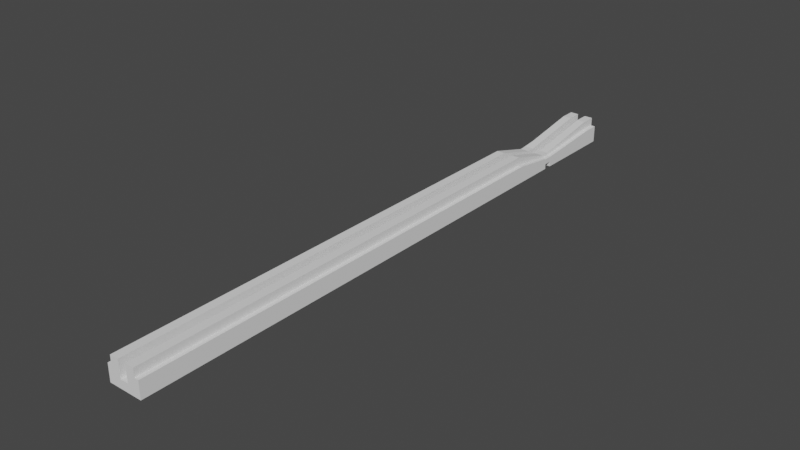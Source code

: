 # Source: e_step_tool.blend  (saved by Blender 3.1.7; exported with 4.5.12 LTS)
import bpy
from mathutils import Matrix  # noqa: F401  (used for matrix-valued properties, if any)

bpy.ops.wm.read_factory_settings(use_empty=True)
scene = bpy.context.scene
scene.name = 'Scene'

# ---- collections
col_collection = bpy.data.collections.new('Collection'); scene.collection.children.link(col_collection)

# ---- world
world_world = bpy.data.worlds.new('World'); scene.world = world_world
world_world.use_nodes = True; world_world.node_tree.nodes.clear()
_N = world_world.node_tree.nodes; _L = world_world.node_tree.links
n0 = _N.new('ShaderNodeOutputWorld'); n0.name = 'World Output'; n0.location = (300, 300)
n1 = _N.new('ShaderNodeBackground'); n1.name = 'Background'; n1.location = (10, 300)
n1.inputs[0].default_value = (0.05088, 0.05088, 0.05088, 1.0)
_L.new(n1.outputs[0], n0.inputs[0])
n0.is_active_output = True
world_world.color = (0.05088, 0.05088, 0.05088)
world_world.use_sun_shadow = False
world_world.sun_shadow_jitter_overblur = 0.0

# ---- meshes
me_cube = bpy.data.meshes.new('Cube')
me_cube.from_pydata([(-3.0, 0.0, -3.0), (-3.0, 0.0, 3.0), (-3.0, 120.0, -3.0), (-3.0, 120.0, 0.2), (3.0, 0.0, -3.0), (3.0, 0.0, 3.0), (3.0, 120.0, -3.0), (3.0, 120.0, 0.2), (-1.0, 120.0, -3.0), (-1.0, 120.0, 0.2), (-1.0, 0.0, -3.0), (-1.0, 0.0, 3.0), (1.0, 120.0, 0.2), (1.0, 0.0, -3.0), (1.0, 120.0, -3.0), (1.0, 0.0, 3.0), (-3.0, 122.0, -3.0), (-3.0, 122.0, 0.2), (3.0, 122.0, -3.0), (3.0, 122.0, 0.2), (-1.0, 122.0, -3.0), (-1.0, 122.0, 0.2), (1.0, 122.0, 0.2), (1.0, 122.0, -3.0), (-3.0, 142.0, -3.0), (-3.0, 142.0, 3.0), (3.0, 142.0, -3.0), (3.0, 142.0, 3.0), (-1.0, 142.0, -3.0), (-1.0, 142.0, 3.0), (1.0, 142.0, 3.0), (1.0, 142.0, -3.0), (-3.0, 0.0, -1.0), (-3.0, 120.0, -1.8), (3.0, 120.0, -1.8), (3.0, 0.0, -1.0), (-1.0, 0.0, -1.0), (1.0, 0.0, -1.0), (-3.0, 122.0, -1.8), (3.0, 122.0, -1.8), (-3.0, 142.0, -1.8), (3.0, 142.0, -1.8), (-1.0, 142.0, -1.8), (1.0, 142.0, -1.8), (-3.0, 0.0, 1.0), (-3.0, 120.0, -0.5), (3.0, 120.0, -0.5), (3.0, 0.0, 1.0), (-1.0, 0.0, 1.0), (1.0, 0.0, 1.0), (-3.0, 122.0, -0.5), (3.0, 122.0, -0.5), (-3.0, 142.0, 1.0), (3.0, 142.0, 1.0), (-1.0, 142.0, 1.0), (1.0, 142.0, 1.0), (-1.0, 122.0, -1.8), (1.0, 122.0, -1.8), (-1.0, 120.0, -1.8), (1.0, 120.0, -1.8), (-1.0, 122.0, -0.5), (-1.0, 120.0, -0.5), (1.0, 122.0, -0.5), (1.0, 120.0, -0.5), (-3.0, 110.0, -3.0), (-3.0, 110.0, 3.0), (3.0, 110.0, -3.0), (3.0, 110.0, 3.0), (-1.0, 110.0, 3.0), (-1.0, 110.0, -3.0), (1.0, 110.0, 3.0), (1.0, 110.0, -3.0), (-4.0, 0.0, -3.0), (3.0, 110.0, 1.0), (-3.0, 110.0, 1.0), (-1.0, 110.0, -1.0), (1.0, 110.0, -1.0), (1.0, 110.0, 1.0), (-1.0, 110.0, 1.0), (-3.0, 138.5, 3.0), (-1.0, 138.5, 3.0), (-1.0, 138.5, -1.8), (3.0, 138.5, -3.0), (3.0, 138.5, 3.0), (-3.0, 138.5, -3.0), (-1.0, 138.5, -3.0), (1.0, 138.5, -3.0), (1.0, 138.5, 3.0), (-4.0, 110.0, -3.0), (3.0, 138.5, 1.0), (-3.0, 138.5, 1.0), (1.0, 138.5, -1.8), (1.0, 138.5, 1.0), (-1.0, 138.5, 1.0), (4.0, 120.0, -1.8), (4.0, 120.0, -3.0), (4.0, 110.0, -3.0), (4.0, 0.0, -1.0), (4.0, 0.0, -3.0), (4.0, 122.0, -1.8), (4.0, 122.0, -3.0), (4.0, 142.0, -1.8), (4.0, 142.0, -3.0), (4.0, 138.5, -3.0), (4.0, 120.0, -0.5), (4.0, 0.0, 1.0), (4.0, 122.0, -0.5), (4.0, 142.0, 1.0), (4.0, 138.5, -1.8), (4.0, 110.0, -1.0), (4.0, 138.5, 1.0), (4.0, 110.0, 1.0), (-4.0, 120.0, -1.8), (-4.0, 120.0, -3.0), (-4.0, 122.0, -1.8), (-4.0, 122.0, -3.0), (-4.0, 142.0, -1.8), (-4.0, 142.0, -3.0), (-4.0, 138.5, -3.0), (-4.0, 0.0, -1.0), (-4.0, 120.0, -0.5), (-4.0, 122.0, -0.5), (-4.0, 142.0, 1.0), (-4.0, 138.5, -1.8), (-4.0, 110.0, -1.0), (-4.0, 0.0, 1.0), (-4.0, 138.5, 1.0), (-4.0, 110.0, 1.0)], [], [(74, 65, 3, 45), (12, 7, 19, 22), (73, 67, 5, 47), (48, 11, 1, 44), (71, 66, 4, 13), (68, 65, 1, 11), (64, 69, 10, 0), (57, 59, 63, 62), (9, 61, 60, 21), (47, 5, 15, 49), (67, 70, 15, 5), (69, 71, 13, 10), (85, 84, 24, 28), (66, 6, 95, 96), (79, 80, 29, 25), (45, 3, 17, 50), (3, 9, 21, 17), (55, 30, 27, 53), (52, 25, 29, 54), (58, 56, 60, 61), (82, 86, 31, 26), (86, 85, 28, 31), (87, 83, 27, 30), (90, 79, 25, 52), (75, 36, 37, 76), (84, 16, 115, 118), (28, 42, 43, 31), (24, 40, 42, 28), (31, 43, 41, 26), (18, 82, 103, 100), (39, 18, 100, 99), (4, 35, 37, 13), (13, 37, 36, 10), (10, 36, 32, 0), (6, 34, 94, 95), (50, 90, 126, 121), (83, 89, 53, 27), (7, 46, 51, 19), (24, 84, 118, 117), (40, 52, 54, 42), (43, 55, 53, 41), (64, 0, 72, 88), (35, 47, 49, 37), (91, 81, 56, 57), (36, 48, 44, 32), (26, 41, 101, 102), (74, 45, 120, 127), (22, 62, 63, 12), (91, 57, 62, 92), (81, 42, 54, 93), (80, 93, 54, 29), (87, 30, 55, 92), (77, 63, 59, 76), (70, 77, 49, 15), (68, 11, 48, 78), (75, 58, 61, 78), (36, 75, 78, 48), (9, 68, 78, 61), (12, 63, 77, 70), (49, 77, 76, 37), (38, 33, 112, 114), (73, 47, 105, 111), (32, 44, 125, 119), (41, 53, 107, 101), (58, 75, 76, 59), (8, 14, 71, 69), (7, 12, 70, 67), (2, 8, 69, 64), (9, 3, 65, 68), (14, 6, 66, 71), (46, 7, 67, 73), (44, 1, 65, 74), (22, 87, 92, 62), (21, 60, 93, 80), (56, 81, 93, 60), (43, 91, 92, 55), (43, 42, 81, 91), (90, 52, 122, 126), (19, 51, 89, 83), (82, 26, 102, 103), (44, 74, 127, 125), (50, 17, 79, 90), (22, 19, 83, 87), (23, 20, 85, 86), (18, 23, 86, 82), (17, 21, 80, 79), (34, 39, 99, 94), (20, 16, 84, 85), (108, 103, 102, 101), (104, 94, 99, 106), (110, 108, 101, 107), (96, 109, 97, 98), (109, 111, 105, 97), (94, 104, 111, 109), (95, 94, 109, 96), (106, 99, 108, 110), (99, 100, 103, 108), (47, 35, 97, 105), (89, 51, 106, 110), (35, 4, 98, 97), (53, 89, 110, 107), (4, 66, 96, 98), (46, 73, 111, 104), (51, 46, 104, 106), (118, 123, 116, 117), (88, 124, 112, 113), (123, 126, 122, 116), (112, 120, 121, 114), (124, 127, 120, 112), (119, 125, 127, 124), (72, 119, 124, 88), (114, 121, 126, 123), (115, 114, 123, 118), (2, 64, 88, 113), (45, 50, 121, 120), (33, 2, 113, 112), (40, 24, 117, 116), (16, 38, 114, 115), (0, 32, 119, 72), (52, 40, 116, 122), (57, 39, 34, 59), (23, 57, 56, 20), (56, 58, 33, 38), (38, 16, 20, 56), (39, 57, 23, 18), (33, 58, 8, 2), (14, 8, 58, 59), (34, 6, 14, 59)])
_uv = me_cube.uv_layers.new(name='UVMap')
_uv.uv.foreach_set('vector', [0.5, 0.25, 0.625, 0.25, 0.625, 0.25, 0.5, 0.25, 0.75, 0.5, 0.625, 0.5, 0.625, 0.5, 0.75, 0.5, 0.5, 0.5, 0.625, 0.5, 0.625, 0.75, 0.5, 0.75, 0.5, 1.0, 0.625, 1.0, 0.625, 1.0, 0.5, 1.0, 0.25, 0.5, 0.375, 0.5, 0.375, 0.75, 0.25, 0.75, 0.875, 0.5, 0.875, 0.5, 0.875, 0.75, 0.875, 0.75, 0.125, 0.5, 0.125, 0.5, 0.125, 0.75, 0.125, 0.75, 0.375, 0.375, 0.375, 0.375, 0.375, 0.375, 0.375, 0.375, 0.875, 0.5, 0.375, 0.25, 0.375, 0.25, 0.875, 0.5, 0.5, 0.75, 0.625, 0.75, 0.625, 0.875, 0.5, 0.875, 0.625, 0.5, 0.75, 0.5, 0.75, 0.75, 0.625, 0.75, 0.125, 0.5, 0.25, 0.5, 0.25, 0.75, 0.125, 0.75, 0.125, 0.5, 0.125, 0.5, 0.125, 0.5, 0.125, 0.5, 0.375, 0.5, 0.375, 0.5, 0.375, 0.5, 0.375, 0.5, 0.875, 0.5, 0.875, 0.5, 0.875, 0.5, 0.875, 0.5, 0.5, 0.25, 0.625, 0.25, 0.625, 0.25, 0.5, 0.25, 0.875, 0.5, 0.875, 0.5, 0.875, 0.5, 0.875, 0.5, 0.5, 0.375, 0.625, 0.375, 0.625, 0.5, 0.5, 0.5, 0.5, 0.25, 0.625, 0.25, 0.625, 0.25, 0.5, 0.25, 0.375, 0.25, 0.375, 0.25, 0.375, 0.25, 0.375, 0.25, 0.375, 0.5, 0.25, 0.5, 0.25, 0.5, 0.375, 0.5, 0.25, 0.5, 0.125, 0.5, 0.125, 0.5, 0.25, 0.5, 0.75, 0.5, 0.625, 0.5, 0.625, 0.5, 0.75, 0.5, 0.5, 0.25, 0.625, 0.25, 0.625, 0.25, 0.5, 0.25, 0.375, 0.25, 0.375, 1.0, 0.375, 0.875, 0.375, 0.375, 0.125, 0.5, 0.125, 0.5, 0.125, 0.5, 0.125, 0.5, 0.375, 0.25, 0.375, 0.25, 0.375, 0.375, 0.375, 0.375, 0.375, 0.25, 0.375, 0.25, 0.375, 0.25, 0.375, 0.25, 0.375, 0.375, 0.375, 0.375, 0.375, 0.5, 0.375, 0.5, 0.375, 0.5, 0.375, 0.5, 0.375, 0.5, 0.375, 0.5, 0.0, 0.0, 0.0, 0.0, 0.0, 0.0, 0.0, 0.0, 0.375, 0.75, 0.375, 0.75, 0.375, 0.875, 0.375, 0.875, 0.375, 0.875, 0.375, 0.875, 0.375, 1.0, 0.375, 1.0, 0.375, 1.0, 0.375, 1.0, 0.375, 1.0, 0.375, 1.0, 0.0, 0.0, 0.0, 0.0, 0.0, 0.0, 0.0, 0.0, 0.5, 0.25, 0.5, 0.25, 0.5, 0.25, 0.5, 0.25, 0.625, 0.5, 0.5, 0.5, 0.5, 0.5, 0.625, 0.5, 0.625, 0.5, 0.5, 0.5, 0.5, 0.5, 0.625, 0.5, 0.125, 0.5, 0.125, 0.5, 0.125, 0.5, 0.125, 0.5, 0.375, 0.25, 0.5, 0.25, 0.5, 0.25, 0.375, 0.25, 0.375, 0.375, 0.5, 0.375, 0.5, 0.5, 0.375, 0.5, 0.125, 0.5, 0.125, 0.75, 0.125, 0.75, 0.125, 0.5, 0.375, 0.75, 0.5, 0.75, 0.5, 0.875, 0.375, 0.875, 0.375, 0.375, 0.375, 0.25, 0.375, 0.25, 0.375, 0.375, 0.375, 1.0, 0.5, 1.0, 0.5, 1.0, 0.375, 1.0, 0.375, 0.5, 0.375, 0.5, 0.375, 0.5, 0.375, 0.5, 0.5, 0.25, 0.5, 0.25, 0.5, 0.25, 0.5, 0.25, 0.75, 0.5, 0.375, 0.375, 0.375, 0.375, 0.75, 0.5, 0.375, 0.375, 0.375, 0.375, 0.375, 0.375, 0.4375, 0.375, 0.375, 0.25, 0.375, 0.25, 0.5, 0.25, 0.4375, 0.25, 0.75, 0.375, 0.4375, 0.25, 0.5, 0.25, 0.625, 0.25, 0.6875, 0.4375, 0.625, 0.375, 0.5, 0.375, 0.4375, 0.375, 0.375, 0.375, 0.375, 0.375, 0.375, 0.375, 0.375, 0.375, 0.75, 0.5, 0.375, 0.375, 0.5, 0.875, 0.625, 0.875, 0.875, 0.5, 0.625, 1.0, 0.5, 1.0, 0.375, 0.25, 0.375, 0.25, 0.375, 0.25, 0.375, 0.25, 0.375, 0.25, 0.375, 1.0, 0.375, 0.25, 0.375, 0.25, 0.5, 1.0, 0.875, 0.5, 0.875, 0.5, 0.375, 0.25, 0.375, 0.25, 0.75, 0.5, 0.375, 0.375, 0.375, 0.375, 0.75, 0.5, 0.5, 0.875, 0.375, 0.375, 0.375, 0.375, 0.375, 0.875, 0.0, 0.0, 0.0, 0.0, 0.0, 0.0, 0.0, 0.0, 0.5, 0.5, 0.5, 0.75, 0.5, 0.75, 0.5, 0.5, 0.375, 1.0, 0.5, 1.0, 0.5, 1.0, 0.375, 1.0, 0.375, 0.5, 0.5, 0.5, 0.5, 0.5, 0.375, 0.5, 0.375, 0.25, 0.375, 0.25, 0.375, 0.375, 0.375, 0.375, 0.125, 0.5, 0.25, 0.5, 0.25, 0.5, 0.125, 0.5, 0.625, 0.5, 0.75, 0.5, 0.75, 0.5, 0.625, 0.5, 0.125, 0.5, 0.125, 0.5, 0.125, 0.5, 0.125, 0.5, 0.875, 0.5, 0.875, 0.5, 0.875, 0.5, 0.875, 0.5, 0.25, 0.5, 0.375, 0.5, 0.375, 0.5, 0.25, 0.5, 0.5, 0.5, 0.625, 0.5, 0.625, 0.5, 0.5, 0.5, 0.5, 0.0, 0.625, 0.0, 0.625, 0.25, 0.5, 0.25, 0.75, 0.5, 0.6875, 0.4375, 0.4375, 0.375, 0.375, 0.375, 0.875, 0.5, 0.375, 0.25, 0.4375, 0.25, 0.75, 0.375, 0.375, 0.25, 0.375, 0.25, 0.4375, 0.25, 0.375, 0.25, 0.375, 0.375, 0.375, 0.375, 0.4375, 0.375, 0.5, 0.375, 0.375, 0.375, 0.375, 0.25, 0.375, 0.25, 0.375, 0.375, 0.5, 0.25, 0.5, 0.25, 0.5, 0.25, 0.5, 0.25, 0.625, 0.5, 0.5, 0.5, 0.5, 0.5, 0.625, 0.5, 0.375, 0.5, 0.375, 0.5, 0.375, 0.5, 0.375, 0.5, 0.5, 0.0, 0.5, 0.25, 0.5, 0.25, 0.5, 0.0, 0.5, 0.25, 0.625, 0.25, 0.625, 0.25, 0.5, 0.25, 0.75, 0.5, 0.625, 0.5, 0.625, 0.5, 0.75, 0.5, 0.25, 0.5, 0.125, 0.5, 0.125, 0.5, 0.25, 0.5, 0.375, 0.5, 0.25, 0.5, 0.25, 0.5, 0.375, 0.5, 0.875, 0.5, 0.875, 0.5, 0.875, 0.5, 0.875, 0.5, 0.0, 0.0, 0.0, 0.0, 0.0, 0.0, 0.0, 0.0, 0.125, 0.5, 0.125, 0.5, 0.125, 0.5, 0.125, 0.5, 0.375, 0.5, 0.375, 0.5, 0.375, 0.5, 0.375, 0.5, 0.5, 0.5, 0.375, 0.5, 0.375, 0.5, 0.5, 0.5, 0.5, 0.5, 0.375, 0.5, 0.375, 0.5, 0.5, 0.5, 0.375, 0.5, 0.375, 0.5, 0.375, 0.75, 0.375, 0.75, 0.375, 0.5, 0.5, 0.5, 0.5, 0.75, 0.375, 0.75, 0.375, 0.5, 0.5, 0.5, 0.5, 0.5, 0.375, 0.5, 0.375, 0.5, 0.375, 0.5, 0.375, 0.5, 0.375, 0.5, 0.5, 0.5, 0.375, 0.5, 0.375, 0.5, 0.5, 0.5, 0.375, 0.5, 0.375, 0.5, 0.375, 0.5, 0.375, 0.5, 0.5, 0.75, 0.375, 0.75, 0.375, 0.75, 0.5, 0.75, 0.5, 0.5, 0.5, 0.5, 0.5, 0.5, 0.5, 0.5, 0.375, 0.75, 0.375, 0.75, 0.375, 0.75, 0.375, 0.75, 0.5, 0.5, 0.5, 0.5, 0.5, 0.5, 0.5, 0.5, 0.375, 0.75, 0.375, 0.5, 0.375, 0.5, 0.375, 0.75, 0.5, 0.5, 0.5, 0.5, 0.5, 0.5, 0.5, 0.5, 0.5, 0.5, 0.5, 0.5, 0.5, 0.5, 0.5, 0.5, 0.375, 0.25, 0.375, 0.25, 0.375, 0.25, 0.375, 0.25, 0.375, 0.25, 0.375, 0.25, 0.375, 0.25, 0.375, 0.25, 0.375, 0.25, 0.5, 0.25, 0.5, 0.25, 0.375, 0.25, 0.375, 0.25, 0.5, 0.25, 0.5, 0.25, 0.375, 0.25, 0.375, 0.25, 0.5, 0.25, 0.5, 0.25, 0.375, 0.25, 0.375, 0.0, 0.5, 0.0, 0.5, 0.25, 0.375, 0.25, 0.375, 0.0, 0.375, 0.0, 0.375, 0.25, 0.375, 0.25, 0.375, 0.25, 0.5, 0.25, 0.5, 0.25, 0.375, 0.25, 0.375, 0.25, 0.375, 0.25, 0.375, 0.25, 0.375, 0.25, 0.125, 0.5, 0.125, 0.5, 0.125, 0.5, 0.125, 0.5, 0.5, 0.25, 0.5, 0.25, 0.5, 0.25, 0.5, 0.25, 0.0, 0.0, 0.0, 0.0, 0.0, 0.0, 0.0, 0.0, 0.375, 0.25, 0.375, 0.25, 0.375, 0.25, 0.375, 0.25, 0.0, 0.0, 0.0, 0.0, 0.0, 0.0, 0.0, 0.0, 0.375, 1.0, 0.375, 1.0, 0.375, 1.0, 0.375, 1.0, 0.5, 0.25, 0.375, 0.25, 0.375, 0.25, 0.5, 0.25, 0.375, 0.375, 0.0, 0.0, 0.0, 0.0, 0.375, 0.375, 0.25, 0.5, 0.375, 0.375, 0.375, 0.25, 0.125, 0.5, 0.375, 0.25, 0.375, 0.25, 0.0, 0.0, 0.0, 0.0, 0.0, 0.0, 0.125, 0.5, 0.125, 0.5, 0.375, 0.25, 0.0, 0.0, 0.375, 0.375, 0.25, 0.5, 0.375, 0.5, 0.0, 0.0, 0.375, 0.25, 0.125, 0.5, 0.125, 0.5, 0.25, 0.5, 0.125, 0.5, 0.375, 0.25, 0.375, 0.375, 0.0, 0.0, 0.375, 0.5, 0.25, 0.5, 0.375, 0.375])
me_cube.use_remesh_fix_poles = True
me_cube.use_remesh_preserve_attributes = False
me_cube.update()

# ---- objects
ob_tool = bpy.data.objects.new('tool', me_cube)

# ---- transforms, parenting, visibility, modifiers, constraints
ob_tool.location = (0.0, 0.0, 0.0)

# ---- collection membership
col_collection.objects.link(ob_tool)

# ---- scene / render settings (as saved in the file)
scene.frame_start = 1; scene.frame_end = 250; scene.frame_set(1)
scene.render.engine = 'BLENDER_EEVEE_NEXT'
scene.cycles.use_denoising = False
scene.cycles.samples = 128
scene.cycles.sampling_pattern = 'TABULATED_SOBOL'
scene.cycles.use_adaptive_sampling = False
scene.cycles.use_light_tree = False
scene.view_settings.view_transform = 'Filmic'
scene.unit_settings.scale_length = 0.001
bpy.context.view_layer.update()

# ---- added for rendering (the .blend has no active camera and no usable light): camera, sun
cam_auto = bpy.data.cameras.new('AutoCamera')
cam_auto.lens = 50.0
cam_auto.sensor_width = 36.0
cam_auto.clip_end = 2311.45
ob_auto_camera = bpy.data.objects.new('AutoCamera', cam_auto)
scene.collection.objects.link(ob_auto_camera)
ob_auto_camera.location = (131.707, -87.0487, 105.366)
ob_auto_camera.rotation_euler = (1.09748, -7.21219e-08, 0.694738)
scene.camera = ob_auto_camera
light_auto_sun = bpy.data.lights.new('AutoSun', 'SUN')
light_auto_sun.energy = 3.0
light_auto_sun.angle = 0.0523599
ob_auto_sun = bpy.data.objects.new('AutoSun', light_auto_sun)
scene.collection.objects.link(ob_auto_sun)
ob_auto_sun.rotation_euler = (0.872665, 0.174533, 0.523599)
bpy.context.view_layer.update()
